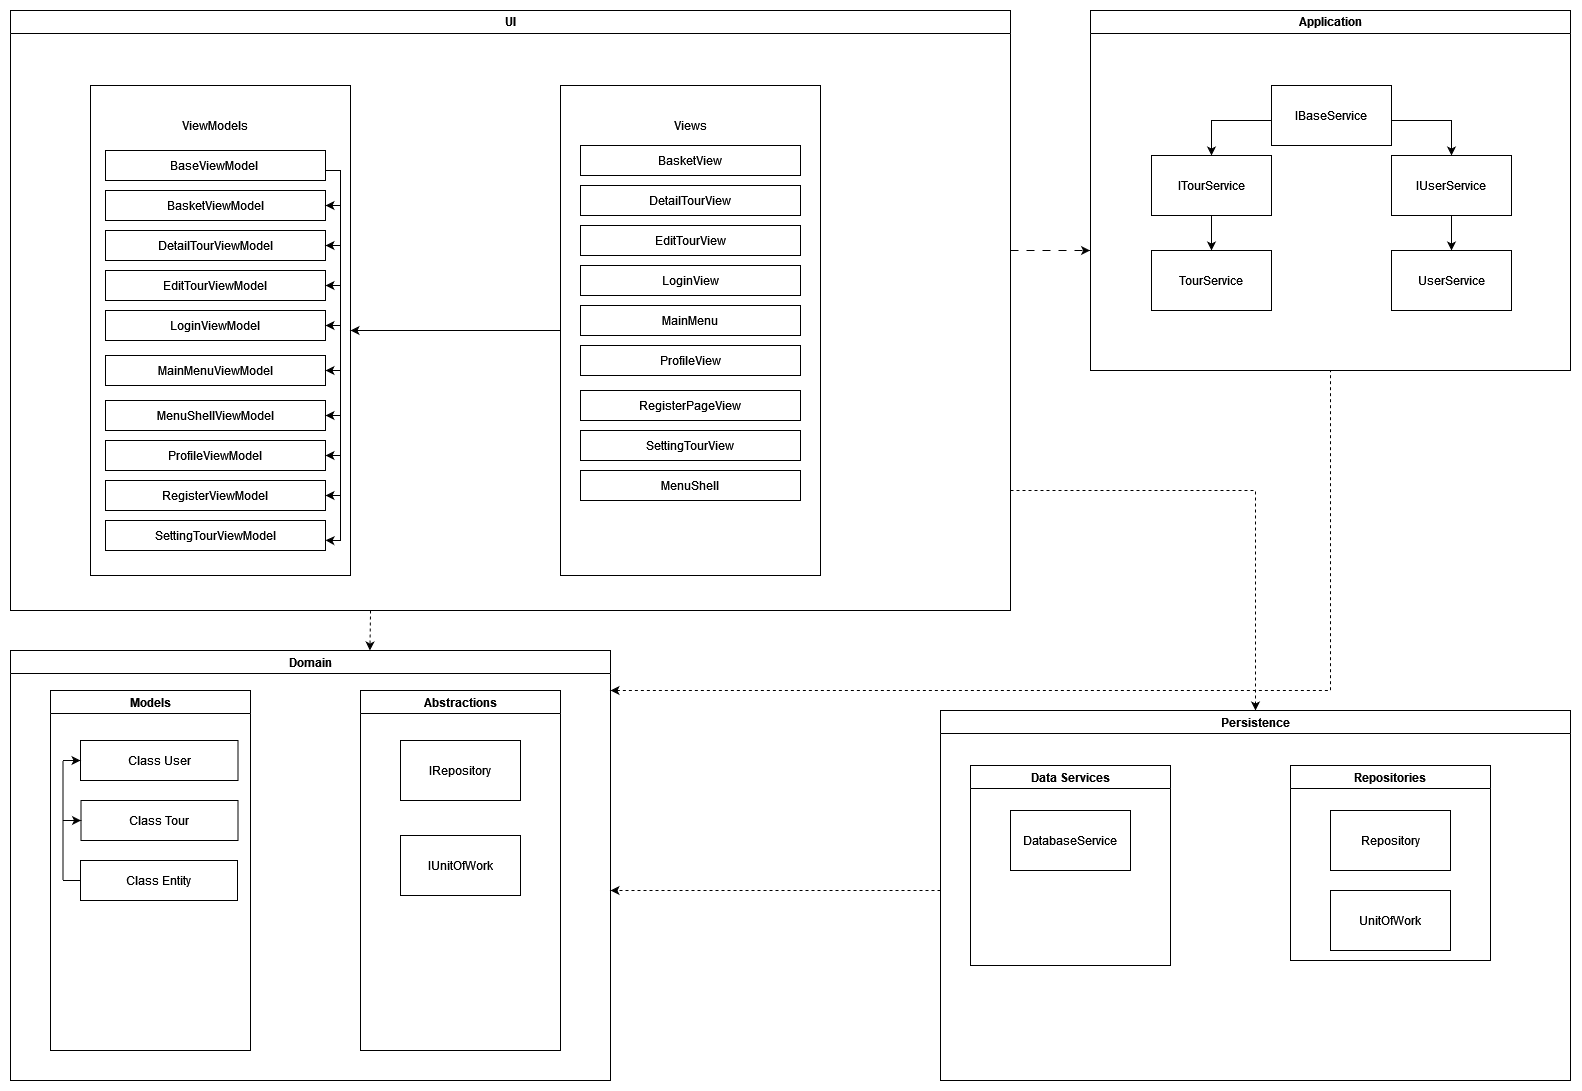

The diagram above was exported from draw.io. Its source (the exported page's mxGraphModel, read from the mxfile embedded in the PNG):
<mxGraphModel dx="1750" dy="828" grid="1" gridSize="10" guides="1" tooltips="1" connect="1" arrows="1" fold="1" page="1" pageScale="1" pageWidth="827" pageHeight="1169" math="0" shadow="0">
  <root>
    <mxCell id="0" />
    <mxCell id="1" parent="0" />
    <mxCell id="60odFdYAIiWu31MztMrQ-21" value="" style="endArrow=none;html=1;rounded=0;exitX=0.962;exitY=0.929;exitDx=0;exitDy=0;exitPerimeter=0;" parent="1" source="60odFdYAIiWu31MztMrQ-5" edge="1">
      <mxGeometry width="50" height="50" relative="1" as="geometry">
        <mxPoint x="605" y="240" as="sourcePoint" />
        <mxPoint x="370" y="200" as="targetPoint" />
      </mxGeometry>
    </mxCell>
    <mxCell id="2viPwcPdDVHneeq7p9vO-24" style="edgeStyle=orthogonalEdgeStyle;rounded=0;orthogonalLoop=1;jettySize=auto;html=1;entryX=0.5;entryY=0;entryDx=0;entryDy=0;" edge="1" parent="1" source="2viPwcPdDVHneeq7p9vO-12" target="2viPwcPdDVHneeq7p9vO-13">
      <mxGeometry relative="1" as="geometry">
        <Array as="points">
          <mxPoint x="1241" y="150" />
        </Array>
      </mxGeometry>
    </mxCell>
    <mxCell id="2viPwcPdDVHneeq7p9vO-25" style="edgeStyle=orthogonalEdgeStyle;rounded=0;orthogonalLoop=1;jettySize=auto;html=1;entryX=0.5;entryY=0;entryDx=0;entryDy=0;" edge="1" parent="1" source="2viPwcPdDVHneeq7p9vO-12" target="2viPwcPdDVHneeq7p9vO-14">
      <mxGeometry relative="1" as="geometry">
        <Array as="points">
          <mxPoint x="1481" y="150" />
        </Array>
      </mxGeometry>
    </mxCell>
    <mxCell id="2viPwcPdDVHneeq7p9vO-12" value="IBaseService" style="rounded=0;whiteSpace=wrap;html=1;fontSize=12;" vertex="1" parent="1">
      <mxGeometry x="1301" y="115" width="120" height="60" as="geometry" />
    </mxCell>
    <mxCell id="2viPwcPdDVHneeq7p9vO-26" style="edgeStyle=orthogonalEdgeStyle;rounded=0;orthogonalLoop=1;jettySize=auto;html=1;" edge="1" parent="1" source="2viPwcPdDVHneeq7p9vO-13" target="2viPwcPdDVHneeq7p9vO-15">
      <mxGeometry relative="1" as="geometry" />
    </mxCell>
    <mxCell id="2viPwcPdDVHneeq7p9vO-13" value="ITourService" style="rounded=0;whiteSpace=wrap;html=1;fontSize=12;" vertex="1" parent="1">
      <mxGeometry x="1181" y="185" width="120" height="60" as="geometry" />
    </mxCell>
    <mxCell id="2viPwcPdDVHneeq7p9vO-27" style="edgeStyle=orthogonalEdgeStyle;rounded=0;orthogonalLoop=1;jettySize=auto;html=1;entryX=0.5;entryY=0;entryDx=0;entryDy=0;" edge="1" parent="1" source="2viPwcPdDVHneeq7p9vO-14" target="2viPwcPdDVHneeq7p9vO-16">
      <mxGeometry relative="1" as="geometry" />
    </mxCell>
    <mxCell id="2viPwcPdDVHneeq7p9vO-14" value="IUserService" style="rounded=0;whiteSpace=wrap;html=1;fontSize=12;" vertex="1" parent="1">
      <mxGeometry x="1421" y="185" width="120" height="60" as="geometry" />
    </mxCell>
    <mxCell id="2viPwcPdDVHneeq7p9vO-15" value="TourService" style="rounded=0;whiteSpace=wrap;html=1;fontSize=12;" vertex="1" parent="1">
      <mxGeometry x="1181" y="280" width="120" height="60" as="geometry" />
    </mxCell>
    <mxCell id="2viPwcPdDVHneeq7p9vO-16" value="UserService" style="rounded=0;whiteSpace=wrap;html=1;fontSize=12;" vertex="1" parent="1">
      <mxGeometry x="1421" y="280" width="120" height="60" as="geometry" />
    </mxCell>
    <mxCell id="2viPwcPdDVHneeq7p9vO-28" value="" style="endArrow=classic;html=1;rounded=0;dashed=1;dashPattern=8 8;entryX=-0.003;entryY=0.6;entryDx=0;entryDy=0;entryPerimeter=0;" edge="1" parent="1">
      <mxGeometry width="50" height="50" relative="1" as="geometry">
        <mxPoint x="1040" y="280" as="sourcePoint" />
        <mxPoint x="1119.5629999999996" y="280.0000000000001" as="targetPoint" />
      </mxGeometry>
    </mxCell>
    <mxCell id="2viPwcPdDVHneeq7p9vO-29" value="&lt;div&gt;Application&lt;/div&gt;" style="swimlane;whiteSpace=wrap;html=1;" vertex="1" parent="1">
      <mxGeometry x="1120" y="40" width="480" height="360" as="geometry" />
    </mxCell>
    <mxCell id="2viPwcPdDVHneeq7p9vO-30" value="&lt;div&gt;UI&lt;/div&gt;" style="swimlane;whiteSpace=wrap;html=1;" vertex="1" parent="1">
      <mxGeometry x="40" y="40" width="1000" height="600" as="geometry" />
    </mxCell>
    <mxCell id="60odFdYAIiWu31MztMrQ-5" value="" style="rounded=0;whiteSpace=wrap;html=1;" parent="2viPwcPdDVHneeq7p9vO-30" vertex="1">
      <mxGeometry x="80" y="75" width="260" height="490" as="geometry" />
    </mxCell>
    <mxCell id="60odFdYAIiWu31MztMrQ-6" value="&lt;div&gt;ViewModels&lt;/div&gt;" style="text;html=1;strokeColor=none;fillColor=none;align=center;verticalAlign=middle;whiteSpace=wrap;rounded=0;" parent="2viPwcPdDVHneeq7p9vO-30" vertex="1">
      <mxGeometry x="175" y="100" width="60" height="30" as="geometry" />
    </mxCell>
    <mxCell id="60odFdYAIiWu31MztMrQ-7" value="BaseViewModel&lt;span style=&quot;white-space: pre;&quot;&gt; &lt;/span&gt;" style="rounded=0;whiteSpace=wrap;html=1;" parent="2viPwcPdDVHneeq7p9vO-30" vertex="1">
      <mxGeometry x="95" y="140" width="220" height="30" as="geometry" />
    </mxCell>
    <mxCell id="60odFdYAIiWu31MztMrQ-8" value="BasketViewModel" style="rounded=0;whiteSpace=wrap;html=1;" parent="2viPwcPdDVHneeq7p9vO-30" vertex="1">
      <mxGeometry x="95" y="180" width="220" height="30" as="geometry" />
    </mxCell>
    <mxCell id="60odFdYAIiWu31MztMrQ-12" value="DetailTourViewModel" style="rounded=0;whiteSpace=wrap;html=1;" parent="2viPwcPdDVHneeq7p9vO-30" vertex="1">
      <mxGeometry x="95" y="220" width="220" height="30" as="geometry" />
    </mxCell>
    <mxCell id="60odFdYAIiWu31MztMrQ-13" value="EditTourViewModel" style="rounded=0;whiteSpace=wrap;html=1;" parent="2viPwcPdDVHneeq7p9vO-30" vertex="1">
      <mxGeometry x="95" y="260" width="220" height="30" as="geometry" />
    </mxCell>
    <mxCell id="60odFdYAIiWu31MztMrQ-14" value="LoginViewModel" style="rounded=0;whiteSpace=wrap;html=1;" parent="2viPwcPdDVHneeq7p9vO-30" vertex="1">
      <mxGeometry x="95" y="300" width="220" height="30" as="geometry" />
    </mxCell>
    <mxCell id="60odFdYAIiWu31MztMrQ-15" value="MainMenuViewModel" style="rounded=0;whiteSpace=wrap;html=1;" parent="2viPwcPdDVHneeq7p9vO-30" vertex="1">
      <mxGeometry x="95" y="345" width="220" height="30" as="geometry" />
    </mxCell>
    <mxCell id="60odFdYAIiWu31MztMrQ-16" value="MenuShellViewModel" style="rounded=0;whiteSpace=wrap;html=1;" parent="2viPwcPdDVHneeq7p9vO-30" vertex="1">
      <mxGeometry x="95" y="390" width="220" height="30" as="geometry" />
    </mxCell>
    <mxCell id="60odFdYAIiWu31MztMrQ-17" value="ProfileViewModel" style="rounded=0;whiteSpace=wrap;html=1;" parent="2viPwcPdDVHneeq7p9vO-30" vertex="1">
      <mxGeometry x="95" y="430" width="220" height="30" as="geometry" />
    </mxCell>
    <mxCell id="60odFdYAIiWu31MztMrQ-18" value="RegisterViewModel" style="rounded=0;whiteSpace=wrap;html=1;" parent="2viPwcPdDVHneeq7p9vO-30" vertex="1">
      <mxGeometry x="95" y="470" width="220" height="30" as="geometry" />
    </mxCell>
    <mxCell id="60odFdYAIiWu31MztMrQ-19" value="SettingTourViewModel" style="rounded=0;whiteSpace=wrap;html=1;" parent="2viPwcPdDVHneeq7p9vO-30" vertex="1">
      <mxGeometry x="95" y="510" width="220" height="30" as="geometry" />
    </mxCell>
    <mxCell id="60odFdYAIiWu31MztMrQ-22" value="" style="endArrow=classic;html=1;rounded=0;entryX=1;entryY=0.5;entryDx=0;entryDy=0;" parent="2viPwcPdDVHneeq7p9vO-30" target="60odFdYAIiWu31MztMrQ-8" edge="1">
      <mxGeometry width="50" height="50" relative="1" as="geometry">
        <mxPoint x="330" y="195" as="sourcePoint" />
        <mxPoint x="375" y="145" as="targetPoint" />
      </mxGeometry>
    </mxCell>
    <mxCell id="60odFdYAIiWu31MztMrQ-24" value="" style="endArrow=classic;html=1;rounded=0;entryX=1;entryY=0.5;entryDx=0;entryDy=0;" parent="2viPwcPdDVHneeq7p9vO-30" edge="1">
      <mxGeometry width="50" height="50" relative="1" as="geometry">
        <mxPoint x="330" y="235" as="sourcePoint" />
        <mxPoint x="315" y="235" as="targetPoint" />
      </mxGeometry>
    </mxCell>
    <mxCell id="60odFdYAIiWu31MztMrQ-29" value="" style="endArrow=classic;html=1;rounded=0;entryX=1;entryY=0.5;entryDx=0;entryDy=0;" parent="2viPwcPdDVHneeq7p9vO-30" target="60odFdYAIiWu31MztMrQ-13" edge="1">
      <mxGeometry width="50" height="50" relative="1" as="geometry">
        <mxPoint x="330" y="275" as="sourcePoint" />
        <mxPoint x="375" y="225" as="targetPoint" />
      </mxGeometry>
    </mxCell>
    <mxCell id="60odFdYAIiWu31MztMrQ-30" value="" style="endArrow=classic;html=1;rounded=0;entryX=1;entryY=0.5;entryDx=0;entryDy=0;" parent="2viPwcPdDVHneeq7p9vO-30" target="60odFdYAIiWu31MztMrQ-14" edge="1">
      <mxGeometry width="50" height="50" relative="1" as="geometry">
        <mxPoint x="330" y="315" as="sourcePoint" />
        <mxPoint x="375" y="265" as="targetPoint" />
      </mxGeometry>
    </mxCell>
    <mxCell id="60odFdYAIiWu31MztMrQ-31" value="" style="endArrow=classic;html=1;rounded=0;entryX=1;entryY=0.5;entryDx=0;entryDy=0;" parent="2viPwcPdDVHneeq7p9vO-30" target="60odFdYAIiWu31MztMrQ-15" edge="1">
      <mxGeometry width="50" height="50" relative="1" as="geometry">
        <mxPoint x="330" y="360" as="sourcePoint" />
        <mxPoint x="375" y="315" as="targetPoint" />
      </mxGeometry>
    </mxCell>
    <mxCell id="60odFdYAIiWu31MztMrQ-32" value="" style="endArrow=classic;html=1;rounded=0;entryX=1;entryY=0.5;entryDx=0;entryDy=0;" parent="2viPwcPdDVHneeq7p9vO-30" target="60odFdYAIiWu31MztMrQ-16" edge="1">
      <mxGeometry width="50" height="50" relative="1" as="geometry">
        <mxPoint x="330" y="405" as="sourcePoint" />
        <mxPoint x="375" y="355" as="targetPoint" />
      </mxGeometry>
    </mxCell>
    <mxCell id="60odFdYAIiWu31MztMrQ-33" value="" style="endArrow=classic;html=1;rounded=0;entryX=1;entryY=0.5;entryDx=0;entryDy=0;" parent="2viPwcPdDVHneeq7p9vO-30" target="60odFdYAIiWu31MztMrQ-17" edge="1">
      <mxGeometry width="50" height="50" relative="1" as="geometry">
        <mxPoint x="330" y="445" as="sourcePoint" />
        <mxPoint x="375" y="395" as="targetPoint" />
      </mxGeometry>
    </mxCell>
    <mxCell id="60odFdYAIiWu31MztMrQ-34" value="" style="endArrow=classic;html=1;rounded=0;entryX=1;entryY=0.5;entryDx=0;entryDy=0;" parent="2viPwcPdDVHneeq7p9vO-30" target="60odFdYAIiWu31MztMrQ-18" edge="1">
      <mxGeometry width="50" height="50" relative="1" as="geometry">
        <mxPoint x="330" y="485" as="sourcePoint" />
        <mxPoint x="375" y="435" as="targetPoint" />
      </mxGeometry>
    </mxCell>
    <mxCell id="60odFdYAIiWu31MztMrQ-35" value="" style="endArrow=classic;html=1;rounded=0;" parent="2viPwcPdDVHneeq7p9vO-30" target="60odFdYAIiWu31MztMrQ-19" edge="1">
      <mxGeometry width="50" height="50" relative="1" as="geometry">
        <mxPoint x="320" y="530" as="sourcePoint" />
        <mxPoint x="375" y="475" as="targetPoint" />
        <Array as="points">
          <mxPoint x="320" y="530" />
        </Array>
      </mxGeometry>
    </mxCell>
    <mxCell id="2viPwcPdDVHneeq7p9vO-52" value="" style="endArrow=none;html=1;rounded=0;edgeStyle=orthogonalEdgeStyle;endSize=6;strokeColor=default;" edge="1" parent="2viPwcPdDVHneeq7p9vO-30">
      <mxGeometry width="50" height="50" relative="1" as="geometry">
        <mxPoint x="315" y="160" as="sourcePoint" />
        <mxPoint x="320" y="530" as="targetPoint" />
        <Array as="points">
          <mxPoint x="330" y="160" />
        </Array>
      </mxGeometry>
    </mxCell>
    <mxCell id="60odFdYAIiWu31MztMrQ-36" value="" style="rounded=0;whiteSpace=wrap;html=1;" parent="2viPwcPdDVHneeq7p9vO-30" vertex="1">
      <mxGeometry x="550" y="75" width="260" height="490" as="geometry" />
    </mxCell>
    <mxCell id="60odFdYAIiWu31MztMrQ-48" value="RegisterPageView" style="rounded=0;whiteSpace=wrap;html=1;" parent="60odFdYAIiWu31MztMrQ-36" vertex="1">
      <mxGeometry x="20" y="305" width="220" height="30" as="geometry" />
    </mxCell>
    <mxCell id="60odFdYAIiWu31MztMrQ-50" value="SettingTourView" style="rounded=0;whiteSpace=wrap;html=1;" parent="60odFdYAIiWu31MztMrQ-36" vertex="1">
      <mxGeometry x="20" y="345" width="220" height="30" as="geometry" />
    </mxCell>
    <mxCell id="60odFdYAIiWu31MztMrQ-51" value="MenuShell" style="rounded=0;whiteSpace=wrap;html=1;" parent="60odFdYAIiWu31MztMrQ-36" vertex="1">
      <mxGeometry x="20" y="385" width="220" height="30" as="geometry" />
    </mxCell>
    <mxCell id="60odFdYAIiWu31MztMrQ-37" value="&lt;div&gt;Views&lt;/div&gt;" style="text;html=1;strokeColor=none;fillColor=none;align=center;verticalAlign=middle;whiteSpace=wrap;rounded=0;" parent="2viPwcPdDVHneeq7p9vO-30" vertex="1">
      <mxGeometry x="650" y="100" width="60" height="30" as="geometry" />
    </mxCell>
    <mxCell id="60odFdYAIiWu31MztMrQ-39" value="BasketView" style="rounded=0;whiteSpace=wrap;html=1;" parent="2viPwcPdDVHneeq7p9vO-30" vertex="1">
      <mxGeometry x="570" y="135" width="220" height="30" as="geometry" />
    </mxCell>
    <mxCell id="60odFdYAIiWu31MztMrQ-41" value="DetailTourView" style="rounded=0;whiteSpace=wrap;html=1;" parent="2viPwcPdDVHneeq7p9vO-30" vertex="1">
      <mxGeometry x="570" y="175" width="220" height="30" as="geometry" />
    </mxCell>
    <mxCell id="60odFdYAIiWu31MztMrQ-44" value="EditTourView" style="rounded=0;whiteSpace=wrap;html=1;" parent="2viPwcPdDVHneeq7p9vO-30" vertex="1">
      <mxGeometry x="570" y="215" width="220" height="30" as="geometry" />
    </mxCell>
    <mxCell id="60odFdYAIiWu31MztMrQ-45" value="LoginView" style="rounded=0;whiteSpace=wrap;html=1;" parent="2viPwcPdDVHneeq7p9vO-30" vertex="1">
      <mxGeometry x="570" y="255" width="220" height="30" as="geometry" />
    </mxCell>
    <mxCell id="60odFdYAIiWu31MztMrQ-46" value="MainMenu" style="rounded=0;whiteSpace=wrap;html=1;" parent="2viPwcPdDVHneeq7p9vO-30" vertex="1">
      <mxGeometry x="570" y="295" width="220" height="30" as="geometry" />
    </mxCell>
    <mxCell id="60odFdYAIiWu31MztMrQ-47" value="ProfileView" style="rounded=0;whiteSpace=wrap;html=1;" parent="2viPwcPdDVHneeq7p9vO-30" vertex="1">
      <mxGeometry x="570" y="335" width="220" height="30" as="geometry" />
    </mxCell>
    <mxCell id="60odFdYAIiWu31MztMrQ-52" value="" style="endArrow=classic;html=1;rounded=0;entryX=1;entryY=0.5;entryDx=0;entryDy=0;exitX=0;exitY=0.5;exitDx=0;exitDy=0;" parent="2viPwcPdDVHneeq7p9vO-30" target="60odFdYAIiWu31MztMrQ-5" edge="1" source="60odFdYAIiWu31MztMrQ-36">
      <mxGeometry width="50" height="50" relative="1" as="geometry">
        <mxPoint x="665" y="310" as="sourcePoint" />
        <mxPoint x="715" y="260" as="targetPoint" />
      </mxGeometry>
    </mxCell>
    <mxCell id="2viPwcPdDVHneeq7p9vO-57" value="" style="endArrow=classic;html=1;rounded=0;entryX=0.599;entryY=0;entryDx=0;entryDy=0;entryPerimeter=0;dashed=1;" edge="1" parent="2viPwcPdDVHneeq7p9vO-30" target="2viPwcPdDVHneeq7p9vO-31">
      <mxGeometry width="50" height="50" relative="1" as="geometry">
        <mxPoint x="360" y="600" as="sourcePoint" />
        <mxPoint x="424" y="545" as="targetPoint" />
      </mxGeometry>
    </mxCell>
    <mxCell id="2viPwcPdDVHneeq7p9vO-65" value="" style="endArrow=classic;html=1;rounded=0;edgeStyle=orthogonalEdgeStyle;entryX=0.5;entryY=0;entryDx=0;entryDy=0;dashed=1;" edge="1" parent="2viPwcPdDVHneeq7p9vO-30" target="2viPwcPdDVHneeq7p9vO-58">
      <mxGeometry width="50" height="50" relative="1" as="geometry">
        <mxPoint x="1000" y="480" as="sourcePoint" />
        <mxPoint x="1200" y="480" as="targetPoint" />
        <Array as="points">
          <mxPoint x="1245" y="480" />
        </Array>
      </mxGeometry>
    </mxCell>
    <mxCell id="2viPwcPdDVHneeq7p9vO-31" value="Domain" style="swimlane;whiteSpace=wrap;html=1;" vertex="1" parent="1">
      <mxGeometry x="40" y="680" width="600" height="430" as="geometry" />
    </mxCell>
    <mxCell id="2viPwcPdDVHneeq7p9vO-32" value="Models" style="swimlane;whiteSpace=wrap;html=1;" vertex="1" parent="2viPwcPdDVHneeq7p9vO-31">
      <mxGeometry x="40" y="40" width="200" height="360" as="geometry" />
    </mxCell>
    <mxCell id="2viPwcPdDVHneeq7p9vO-41" value="Class User" style="rounded=0;whiteSpace=wrap;html=1;" vertex="1" parent="2viPwcPdDVHneeq7p9vO-32">
      <mxGeometry x="30" y="50" width="157.5" height="40" as="geometry" />
    </mxCell>
    <mxCell id="2viPwcPdDVHneeq7p9vO-43" value="Class Tour" style="rounded=0;whiteSpace=wrap;html=1;" vertex="1" parent="2viPwcPdDVHneeq7p9vO-32">
      <mxGeometry x="30.5" y="110" width="157" height="40" as="geometry" />
    </mxCell>
    <mxCell id="2viPwcPdDVHneeq7p9vO-44" value="Class Entity" style="rounded=0;whiteSpace=wrap;html=1;" vertex="1" parent="2viPwcPdDVHneeq7p9vO-32">
      <mxGeometry x="30" y="170" width="157" height="40" as="geometry" />
    </mxCell>
    <mxCell id="2viPwcPdDVHneeq7p9vO-45" value="" style="endArrow=classic;html=1;rounded=0;entryX=0;entryY=0.5;entryDx=0;entryDy=0;" edge="1" parent="2viPwcPdDVHneeq7p9vO-32" target="2viPwcPdDVHneeq7p9vO-41">
      <mxGeometry width="50" height="50" relative="1" as="geometry">
        <mxPoint x="12.5" y="70" as="sourcePoint" />
        <mxPoint x="62.5" y="20" as="targetPoint" />
      </mxGeometry>
    </mxCell>
    <mxCell id="2viPwcPdDVHneeq7p9vO-46" value="" style="endArrow=none;html=1;rounded=0;exitX=0.143;exitY=0.804;exitDx=0;exitDy=0;exitPerimeter=0;" edge="1" parent="2viPwcPdDVHneeq7p9vO-32">
      <mxGeometry width="50" height="50" relative="1" as="geometry">
        <mxPoint x="12.5" y="190" as="sourcePoint" />
        <mxPoint x="30.5" y="190" as="targetPoint" />
      </mxGeometry>
    </mxCell>
    <mxCell id="2viPwcPdDVHneeq7p9vO-47" value="" style="endArrow=none;html=1;rounded=0;entryX=0.143;entryY=0.333;entryDx=0;entryDy=0;entryPerimeter=0;" edge="1" parent="2viPwcPdDVHneeq7p9vO-32">
      <mxGeometry width="50" height="50" relative="1" as="geometry">
        <mxPoint x="12.5" y="190" as="sourcePoint" />
        <mxPoint x="12.5" y="70" as="targetPoint" />
      </mxGeometry>
    </mxCell>
    <mxCell id="2viPwcPdDVHneeq7p9vO-48" value="" style="endArrow=classic;html=1;rounded=0;entryX=0;entryY=0.5;entryDx=0;entryDy=0;" edge="1" parent="2viPwcPdDVHneeq7p9vO-32" target="2viPwcPdDVHneeq7p9vO-43">
      <mxGeometry width="50" height="50" relative="1" as="geometry">
        <mxPoint x="12.5" y="130" as="sourcePoint" />
        <mxPoint x="62.5" y="80" as="targetPoint" />
      </mxGeometry>
    </mxCell>
    <mxCell id="2viPwcPdDVHneeq7p9vO-53" value="Abstractions" style="swimlane;whiteSpace=wrap;html=1;" vertex="1" parent="2viPwcPdDVHneeq7p9vO-31">
      <mxGeometry x="350" y="40" width="200" height="360" as="geometry" />
    </mxCell>
    <mxCell id="2viPwcPdDVHneeq7p9vO-54" value="IRepository" style="rounded=0;whiteSpace=wrap;html=1;" vertex="1" parent="2viPwcPdDVHneeq7p9vO-53">
      <mxGeometry x="40" y="50" width="120" height="60" as="geometry" />
    </mxCell>
    <mxCell id="2viPwcPdDVHneeq7p9vO-55" value="IUnitOfWork" style="rounded=0;whiteSpace=wrap;html=1;" vertex="1" parent="2viPwcPdDVHneeq7p9vO-53">
      <mxGeometry x="40" y="145" width="120" height="60" as="geometry" />
    </mxCell>
    <mxCell id="2viPwcPdDVHneeq7p9vO-56" value="" style="endArrow=none;html=1;rounded=0;edgeStyle=orthogonalEdgeStyle;entryX=0.5;entryY=1;entryDx=0;entryDy=0;endFill=0;startArrow=classic;startFill=1;dashed=1;" edge="1" parent="1" target="2viPwcPdDVHneeq7p9vO-29">
      <mxGeometry width="50" height="50" relative="1" as="geometry">
        <mxPoint x="640" y="720" as="sourcePoint" />
        <mxPoint x="690" y="650" as="targetPoint" />
        <Array as="points">
          <mxPoint x="640" y="720" />
          <mxPoint x="1360" y="720" />
        </Array>
      </mxGeometry>
    </mxCell>
    <mxCell id="2viPwcPdDVHneeq7p9vO-58" value="Persistence" style="swimlane;whiteSpace=wrap;html=1;" vertex="1" parent="1">
      <mxGeometry x="970" y="740" width="630" height="370" as="geometry" />
    </mxCell>
    <mxCell id="2viPwcPdDVHneeq7p9vO-59" value="Data Services" style="swimlane;whiteSpace=wrap;html=1;" vertex="1" parent="2viPwcPdDVHneeq7p9vO-58">
      <mxGeometry x="30" y="55" width="200" height="200" as="geometry" />
    </mxCell>
    <mxCell id="2viPwcPdDVHneeq7p9vO-60" value="DatabaseService" style="rounded=0;whiteSpace=wrap;html=1;" vertex="1" parent="2viPwcPdDVHneeq7p9vO-59">
      <mxGeometry x="40" y="45" width="120" height="60" as="geometry" />
    </mxCell>
    <mxCell id="2viPwcPdDVHneeq7p9vO-61" value="Repositories" style="swimlane;whiteSpace=wrap;html=1;" vertex="1" parent="2viPwcPdDVHneeq7p9vO-58">
      <mxGeometry x="350" y="55" width="200" height="195" as="geometry" />
    </mxCell>
    <mxCell id="2viPwcPdDVHneeq7p9vO-62" value="Repository" style="rounded=0;whiteSpace=wrap;html=1;" vertex="1" parent="2viPwcPdDVHneeq7p9vO-61">
      <mxGeometry x="40" y="45" width="120" height="60" as="geometry" />
    </mxCell>
    <mxCell id="2viPwcPdDVHneeq7p9vO-63" value="UnitOfWork" style="rounded=0;whiteSpace=wrap;html=1;" vertex="1" parent="2viPwcPdDVHneeq7p9vO-61">
      <mxGeometry x="40" y="125" width="120" height="60" as="geometry" />
    </mxCell>
    <mxCell id="2viPwcPdDVHneeq7p9vO-64" value="" style="endArrow=classic;html=1;rounded=0;dashed=1;" edge="1" parent="2viPwcPdDVHneeq7p9vO-58">
      <mxGeometry width="50" height="50" relative="1" as="geometry">
        <mxPoint y="180" as="sourcePoint" />
        <mxPoint x="-330" y="180" as="targetPoint" />
      </mxGeometry>
    </mxCell>
  </root>
</mxGraphModel>